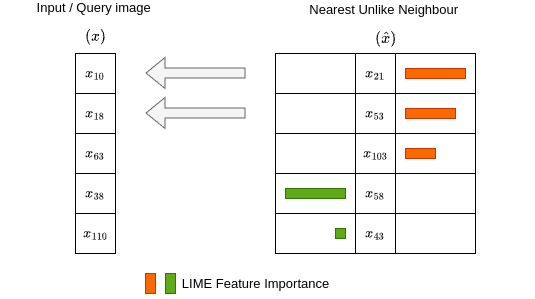

The diagram above was exported from draw.io. Its source (the exported page's mxGraphModel, read from the mxfile embedded in the PNG):
<mxGraphModel dx="786" dy="431" grid="1" gridSize="10" guides="1" tooltips="1" connect="1" arrows="1" fold="1" page="1" pageScale="1" pageWidth="827" pageHeight="1169" math="1" shadow="0">
  <root>
    <mxCell id="0" />
    <mxCell id="1" parent="0" />
    <mxCell id="5fzvagA7kfIERxjeZFwb-14" value="$$ x_{18} $$" style="whiteSpace=wrap;html=1;aspect=fixed;" vertex="1" parent="1">
      <mxGeometry x="200" y="160" width="40" height="40" as="geometry" />
    </mxCell>
    <mxCell id="5fzvagA7kfIERxjeZFwb-15" value="$$ x_{10} $$" style="whiteSpace=wrap;html=1;aspect=fixed;" vertex="1" parent="1">
      <mxGeometry x="200" y="120" width="40" height="40" as="geometry" />
    </mxCell>
    <mxCell id="5fzvagA7kfIERxjeZFwb-16" value="$$ x_{63} $$" style="whiteSpace=wrap;html=1;aspect=fixed;" vertex="1" parent="1">
      <mxGeometry x="200" y="200" width="40" height="40" as="geometry" />
    </mxCell>
    <mxCell id="5fzvagA7kfIERxjeZFwb-17" value="$$ x_{38} $$" style="whiteSpace=wrap;html=1;aspect=fixed;" vertex="1" parent="1">
      <mxGeometry x="200" y="240" width="40" height="40" as="geometry" />
    </mxCell>
    <mxCell id="5fzvagA7kfIERxjeZFwb-18" value="$$ x_{110} $$" style="whiteSpace=wrap;html=1;aspect=fixed;" vertex="1" parent="1">
      <mxGeometry x="200" y="280" width="40" height="40" as="geometry" />
    </mxCell>
    <mxCell id="5fzvagA7kfIERxjeZFwb-20" value="" style="rounded=0;whiteSpace=wrap;html=1;" vertex="1" parent="1">
      <mxGeometry x="400" y="120" width="80" height="40" as="geometry" />
    </mxCell>
    <mxCell id="5fzvagA7kfIERxjeZFwb-21" value="$$ x_{53} $$" style="whiteSpace=wrap;html=1;aspect=fixed;" vertex="1" parent="1">
      <mxGeometry x="480" y="160" width="40" height="40" as="geometry" />
    </mxCell>
    <mxCell id="5fzvagA7kfIERxjeZFwb-22" value="$$ x_{21} $$" style="whiteSpace=wrap;html=1;aspect=fixed;" vertex="1" parent="1">
      <mxGeometry x="480" y="120" width="40" height="40" as="geometry" />
    </mxCell>
    <mxCell id="5fzvagA7kfIERxjeZFwb-23" value="$$ x_{103} $$" style="whiteSpace=wrap;html=1;aspect=fixed;" vertex="1" parent="1">
      <mxGeometry x="480" y="200" width="40" height="40" as="geometry" />
    </mxCell>
    <mxCell id="5fzvagA7kfIERxjeZFwb-24" value="$$ x_{58} $$" style="whiteSpace=wrap;html=1;aspect=fixed;" vertex="1" parent="1">
      <mxGeometry x="480" y="240" width="40" height="40" as="geometry" />
    </mxCell>
    <mxCell id="5fzvagA7kfIERxjeZFwb-25" value="$$ x_{43} $$" style="whiteSpace=wrap;html=1;aspect=fixed;" vertex="1" parent="1">
      <mxGeometry x="480" y="280" width="40" height="40" as="geometry" />
    </mxCell>
    <mxCell id="5fzvagA7kfIERxjeZFwb-26" value="" style="rounded=0;whiteSpace=wrap;html=1;" vertex="1" parent="1">
      <mxGeometry x="400" y="160" width="80" height="40" as="geometry" />
    </mxCell>
    <mxCell id="5fzvagA7kfIERxjeZFwb-27" value="" style="rounded=0;whiteSpace=wrap;html=1;" vertex="1" parent="1">
      <mxGeometry x="400" y="200" width="80" height="40" as="geometry" />
    </mxCell>
    <mxCell id="5fzvagA7kfIERxjeZFwb-28" value="" style="rounded=0;whiteSpace=wrap;html=1;" vertex="1" parent="1">
      <mxGeometry x="400" y="240" width="80" height="40" as="geometry" />
    </mxCell>
    <mxCell id="5fzvagA7kfIERxjeZFwb-29" value="" style="rounded=0;whiteSpace=wrap;html=1;" vertex="1" parent="1">
      <mxGeometry x="400" y="280" width="80" height="40" as="geometry" />
    </mxCell>
    <mxCell id="5fzvagA7kfIERxjeZFwb-30" value="" style="rounded=0;whiteSpace=wrap;html=1;" vertex="1" parent="1">
      <mxGeometry x="520" y="120" width="80" height="40" as="geometry" />
    </mxCell>
    <mxCell id="5fzvagA7kfIERxjeZFwb-31" value="" style="rounded=0;whiteSpace=wrap;html=1;" vertex="1" parent="1">
      <mxGeometry x="520" y="160" width="80" height="40" as="geometry" />
    </mxCell>
    <mxCell id="5fzvagA7kfIERxjeZFwb-32" value="" style="rounded=0;whiteSpace=wrap;html=1;" vertex="1" parent="1">
      <mxGeometry x="520" y="200" width="80" height="40" as="geometry" />
    </mxCell>
    <mxCell id="5fzvagA7kfIERxjeZFwb-33" value="" style="rounded=0;whiteSpace=wrap;html=1;" vertex="1" parent="1">
      <mxGeometry x="520" y="240" width="80" height="40" as="geometry" />
    </mxCell>
    <mxCell id="5fzvagA7kfIERxjeZFwb-34" value="" style="rounded=0;whiteSpace=wrap;html=1;" vertex="1" parent="1">
      <mxGeometry x="520" y="280" width="80" height="40" as="geometry" />
    </mxCell>
    <mxCell id="5fzvagA7kfIERxjeZFwb-35" value="" style="shape=flexArrow;endArrow=classic;html=1;rounded=0;fillColor=#f5f5f5;strokeColor=#666666;" edge="1" parent="1">
      <mxGeometry width="50" height="50" relative="1" as="geometry">
        <mxPoint x="370" y="139.5" as="sourcePoint" />
        <mxPoint x="270" y="139.5" as="targetPoint" />
      </mxGeometry>
    </mxCell>
    <mxCell id="5fzvagA7kfIERxjeZFwb-36" value="" style="shape=flexArrow;endArrow=classic;html=1;rounded=0;fillColor=#f5f5f5;strokeColor=#666666;" edge="1" parent="1">
      <mxGeometry width="50" height="50" relative="1" as="geometry">
        <mxPoint x="370" y="179.5" as="sourcePoint" />
        <mxPoint x="270" y="179.5" as="targetPoint" />
      </mxGeometry>
    </mxCell>
    <mxCell id="5fzvagA7kfIERxjeZFwb-43" value="" style="rounded=0;whiteSpace=wrap;html=1;fillColor=#fa6800;fontColor=#000000;strokeColor=#C73500;" vertex="1" parent="1">
      <mxGeometry x="530" y="135" width="60" height="10" as="geometry" />
    </mxCell>
    <mxCell id="5fzvagA7kfIERxjeZFwb-44" value="" style="rounded=0;whiteSpace=wrap;html=1;fillColor=#fa6800;fontColor=#000000;strokeColor=#C73500;" vertex="1" parent="1">
      <mxGeometry x="530" y="175" width="50" height="10" as="geometry" />
    </mxCell>
    <mxCell id="5fzvagA7kfIERxjeZFwb-45" value="" style="rounded=0;whiteSpace=wrap;html=1;fillColor=#fa6800;fontColor=#000000;strokeColor=#C73500;" vertex="1" parent="1">
      <mxGeometry x="530" y="215" width="30" height="10" as="geometry" />
    </mxCell>
    <mxCell id="5fzvagA7kfIERxjeZFwb-46" value="" style="rounded=0;whiteSpace=wrap;html=1;fillColor=#60a917;fontColor=#ffffff;strokeColor=#2D7600;" vertex="1" parent="1">
      <mxGeometry x="410" y="255" width="60" height="10" as="geometry" />
    </mxCell>
    <mxCell id="5fzvagA7kfIERxjeZFwb-47" value="" style="rounded=0;whiteSpace=wrap;html=1;fillColor=#60a917;fontColor=#ffffff;strokeColor=#2D7600;" vertex="1" parent="1">
      <mxGeometry x="460" y="295" width="10" height="10" as="geometry" />
    </mxCell>
    <mxCell id="5fzvagA7kfIERxjeZFwb-49" value="&lt;font style=&quot;font-size: 13px;&quot;&gt;Input / Query image&amp;nbsp;&lt;span style=&quot;text-wrap-mode: wrap;&quot;&gt;$$ (x) $$&lt;/span&gt;&lt;/font&gt;" style="text;html=1;align=center;verticalAlign=middle;resizable=0;points=[];autosize=1;strokeColor=none;fillColor=none;" vertex="1" parent="1">
      <mxGeometry x="125" y="80" width="190" height="30" as="geometry" />
    </mxCell>
    <mxCell id="5fzvagA7kfIERxjeZFwb-50" value="&lt;font style=&quot;color: rgb(0, 0, 0); font-size: 13px;&quot;&gt;Nearest Unlike Neighbour&amp;nbsp;&lt;span style=&quot;font-family: Menlo, &amp;quot;Consolas (Custom)&amp;quot;, &amp;quot;Bitstream Vera Sans Mono&amp;quot;, monospace, &amp;quot;Apple Color Emoji&amp;quot;, &amp;quot;Segoe UI Emoji&amp;quot;; font-weight: 600; text-align: left; text-wrap-mode: wrap; background-color: rgba(221, 234, 248, 0.08);&quot;&gt;$$ (\hat{x}) $$&lt;/span&gt;&amp;nbsp;&lt;/font&gt;" style="text;html=1;align=center;verticalAlign=middle;resizable=0;points=[];autosize=1;strokeColor=none;fillColor=none;" vertex="1" parent="1">
      <mxGeometry x="360" y="90" width="300" height="30" as="geometry" />
    </mxCell>
    <mxCell id="5fzvagA7kfIERxjeZFwb-51" value="" style="rounded=0;whiteSpace=wrap;html=1;fillColor=#fa6800;fontColor=#000000;strokeColor=#C73500;direction=south;" vertex="1" parent="1">
      <mxGeometry x="270" y="340" width="10" height="20" as="geometry" />
    </mxCell>
    <mxCell id="5fzvagA7kfIERxjeZFwb-52" value="" style="rounded=0;whiteSpace=wrap;html=1;fillColor=#60a917;fontColor=#ffffff;strokeColor=#2D7600;" vertex="1" parent="1">
      <mxGeometry x="290" y="340" width="10" height="20" as="geometry" />
    </mxCell>
    <mxCell id="5fzvagA7kfIERxjeZFwb-53" value="&lt;font style=&quot;font-size: 13px;&quot;&gt;LIME Feature Importance&lt;/font&gt;" style="text;html=1;align=center;verticalAlign=middle;resizable=0;points=[];autosize=1;strokeColor=none;fillColor=none;" vertex="1" parent="1">
      <mxGeometry x="295" y="335" width="170" height="30" as="geometry" />
    </mxCell>
  </root>
</mxGraphModel>